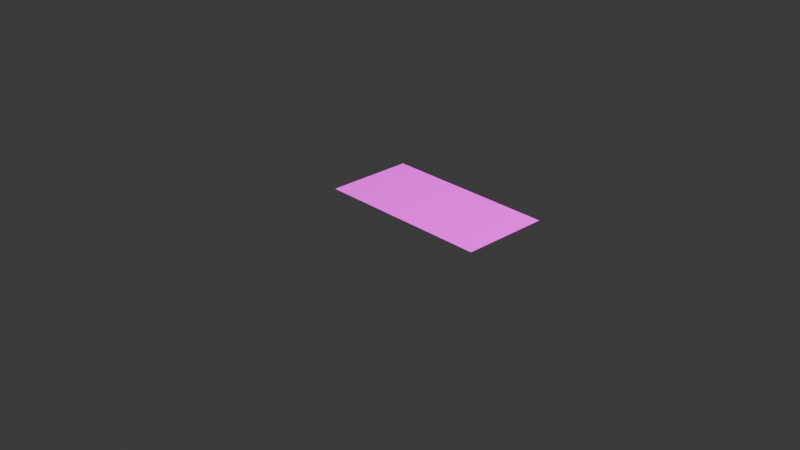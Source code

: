 # Source: blend.blend  (saved by Blender 4.5.90; exported with 4.5.12 LTS)
import bpy
from mathutils import Matrix  # noqa: F401  (used for matrix-valued properties, if any)

bpy.ops.wm.read_factory_settings(use_empty=True)
scene = bpy.context.scene
scene.name = 'Scene'

# ---- collections
col_collection = bpy.data.collections.new('Collection'); scene.collection.children.link(col_collection)

# ---- images (referenced by path relative to the original .blend; pixels are not part of the script)
import os
ASSET_DIR = os.environ.get("B2B_ASSET_DIR", "")  # directory of the original .blend (textures are referenced by path, not embedded)
HERE = os.path.dirname(os.path.abspath(__file__))  # packed textures are extracted next to this script under _unpacked/

def load_image(name, relpath, width, height, colorspace="sRGB"):
    """Load a texture the original file referenced (path relative to the .blend, or extracted next to this script)."""
    p = next((c for c in (os.path.join(HERE, relpath), os.path.join(ASSET_DIR, relpath)) if relpath and os.path.exists(c)), "")
    if p:
        img = bpy.data.images.load(p, check_existing=True)
        img.name = name
    else:  # same state as the original file: an image datablock whose file is absent (Cycles renders it pink)
        img = bpy.data.images.new(name, width, height)
        img.source = "FILE"
        img.filepath = "//" + (relpath or name)
    img.colorspace_settings.name = colorspace
    return img
img_circlehalfrangefront_png = load_image('CircleHalfRangeFront.png', 'Textures/CircleHalfRangeFront.png', 1024, 1024, 'sRGB')

# ---- materials (node trees are filled in below, after node groups)
mat_x = bpy.data.materials.new('マテリアル')

# ---- material node trees
mat_x.use_nodes = True; mat_x.node_tree.nodes.clear()
_N = mat_x.node_tree.nodes; _L = mat_x.node_tree.links
n0 = _N.new('ShaderNodeBsdfPrincipled'); n0.name = 'プリンシプルBSDF'; n0.location = (-218, 199)
n0.inputs[28].default_value = 1.0
n1 = _N.new('ShaderNodeOutputMaterial'); n1.name = 'マテリアル出力'; n1.location = (182, 199)
n2 = _N.new('ShaderNodeTexImage'); n2.name = '画像テクスチャ.001'; n2.location = (-641, 188)
n2.image = img_circlehalfrangefront_png
_L.new(n0.outputs[0], n1.inputs[0])
_L.new(n2.outputs[0], n0.inputs[0])
_L.new(n2.outputs[1], n0.inputs[4])
_L.new(n2.outputs[0], n0.inputs[27])
n1.is_active_output = True

# ---- world
world_world = bpy.data.worlds.new('World'); scene.world = world_world
world_world.use_nodes = True; world_world.node_tree.nodes.clear()
_N = world_world.node_tree.nodes; _L = world_world.node_tree.links
n0 = _N.new('ShaderNodeOutputWorld'); n0.name = 'World Output'; n0.location = (200, 100)
n1 = _N.new('ShaderNodeBackground'); n1.name = 'Background'; n1.location = (-200, 100)
n1.inputs[0].default_value = (0.05088, 0.05088, 0.05088, 1.0)
_L.new(n1.outputs[0], n0.inputs[0])
n0.is_active_output = True
world_world.color = (0.05088, 0.05088, 0.05088)
world_world.sun_shadow_jitter_overblur = 0.0

# ---- cameras
cam_camera = bpy.data.cameras.new('Camera')
cam_camera.clip_end = 100.0
cam_camera.ortho_scale = 7.314

# ---- lights
light_light = bpy.data.lights.new('Light', 'POINT')
light_light.energy = 1000.0
light_light.shadow_soft_size = 0.1

# ---- meshes
me_x = bpy.data.meshes.new('平面')
me_x.from_pydata([(-1.0, -1.0, 0.0), (1.0, -1.0, 0.0), (-1.0, 1.0, 0.0), (1.0, 1.0, 0.0)], [], [(0, 1, 3, 2)])
_uv = me_x.uv_layers.new(name='UVマップ')
_uv.uv.foreach_set('vector', [0.0, 0.0, 1.0, 0.0, 1.0, 1.0, 0.0, 1.0])
me_x.materials.append(mat_x)
me_x.update()

# ---- objects
ob_light = bpy.data.objects.new('Light', light_light)
ob_camera = bpy.data.objects.new('Camera', cam_camera)
ob_x = bpy.data.objects.new('平面', me_x)

# ---- transforms, parenting, visibility, modifiers, constraints
ob_light.location = (4.076, 1.005, 5.904)
ob_light.rotation_euler = (0.6503, 0.05522, 1.866)
ob_light.lock_rotations_4d = False
ob_light.empty_display_type = 'ARROWS'
ob_light.color = (0.0, 0.0, 0.0, 0.0)
ob_light.lineart.crease_threshold = 0.0
ob_camera.location = (7.359, -6.926, 4.958)
ob_camera.rotation_euler = (1.109, 0.0, 0.8149)
ob_camera.lock_rotations_4d = False
ob_camera.empty_display_type = 'ARROWS'
ob_camera.color = (0.0, 0.0, 0.0, 0.0)
ob_camera.display_type = 'WIRE'
ob_camera.lineart.crease_threshold = 0.0
ob_x.location = (0.0, 0.5, 0.0)
ob_x.scale = (1.0, 0.5, 1.0)

# ---- collection membership
col_collection.objects.link(ob_light)
col_collection.objects.link(ob_camera)
col_collection.objects.link(ob_x)

# ---- scene / render settings (as saved in the file)
scene.camera = ob_camera
scene.frame_start = 1; scene.frame_end = 250; scene.frame_set(1)
scene.render.engine = 'BLENDER_EEVEE_NEXT'
bpy.context.view_layer.update()
